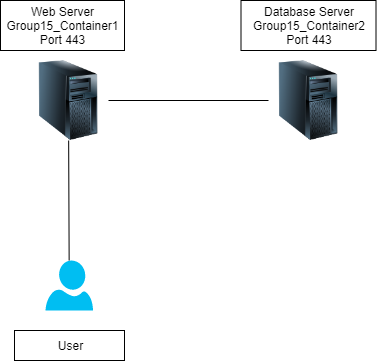

The diagram above was exported from draw.io. Its source (the exported page's mxGraphModel, read from the mxfile embedded in the PNG):
<mxGraphModel dx="611" dy="465" grid="1" gridSize="10" guides="1" tooltips="1" connect="1" arrows="1" fold="1" page="1" pageScale="1" pageWidth="1100" pageHeight="850" background="#ffffff" math="0" shadow="0">
  <root>
    <mxCell id="0" />
    <mxCell id="1" parent="0" />
    <mxCell id="OpGDQcfvVbwURW_TMPDn-3" value="" style="image;html=1;labelBackgroundColor=#ffffff;image=img/lib/clip_art/computers/Server_Tower_128x128.png" parent="1" vertex="1">
      <mxGeometry x="430" y="330" width="80" height="80" as="geometry" />
    </mxCell>
    <mxCell id="OpGDQcfvVbwURW_TMPDn-4" value="" style="image;html=1;labelBackgroundColor=#ffffff;image=img/lib/clip_art/computers/Server_Tower_128x128.png" parent="1" vertex="1">
      <mxGeometry x="670" y="330" width="80" height="80" as="geometry" />
    </mxCell>
    <mxCell id="OpGDQcfvVbwURW_TMPDn-5" value="" style="verticalLabelPosition=bottom;html=1;verticalAlign=top;align=center;strokeColor=none;fillColor=#00BEF2;shape=mxgraph.azure.user;" parent="1" vertex="1">
      <mxGeometry x="447" y="530" width="47.5" height="50" as="geometry" />
    </mxCell>
    <mxCell id="OpGDQcfvVbwURW_TMPDn-6" value="" style="endArrow=none;html=1;exitX=1;exitY=0.5;exitDx=0;exitDy=0;entryX=0;entryY=0.5;entryDx=0;entryDy=0;" parent="1" source="OpGDQcfvVbwURW_TMPDn-3" target="OpGDQcfvVbwURW_TMPDn-4" edge="1">
      <mxGeometry width="50" height="50" relative="1" as="geometry">
        <mxPoint x="430" y="650" as="sourcePoint" />
        <mxPoint x="480" y="600" as="targetPoint" />
      </mxGeometry>
    </mxCell>
    <mxCell id="OpGDQcfvVbwURW_TMPDn-7" value="" style="endArrow=none;html=1;" parent="1" source="OpGDQcfvVbwURW_TMPDn-5" target="OpGDQcfvVbwURW_TMPDn-3" edge="1">
      <mxGeometry width="50" height="50" relative="1" as="geometry">
        <mxPoint x="430" y="650" as="sourcePoint" />
        <mxPoint x="480" y="600" as="targetPoint" />
      </mxGeometry>
    </mxCell>
    <mxCell id="OpGDQcfvVbwURW_TMPDn-8" value="User" style="rounded=0;whiteSpace=wrap;html=1;" parent="1" vertex="1">
      <mxGeometry x="416" y="600" width="110" height="30" as="geometry" />
    </mxCell>
    <mxCell id="OpGDQcfvVbwURW_TMPDn-9" value="Web Server&lt;br&gt;Group15_Container1&lt;br&gt;Port 443" style="rounded=0;whiteSpace=wrap;html=1;" parent="1" vertex="1">
      <mxGeometry x="402" y="270" width="124" height="50" as="geometry" />
    </mxCell>
    <mxCell id="OpGDQcfvVbwURW_TMPDn-10" value="Database Server&lt;br&gt;Group15_Container2&lt;br&gt;Port 443" style="rounded=0;whiteSpace=wrap;html=1;" parent="1" vertex="1">
      <mxGeometry x="642.5" y="270" width="135" height="50" as="geometry" />
    </mxCell>
  </root>
</mxGraphModel>